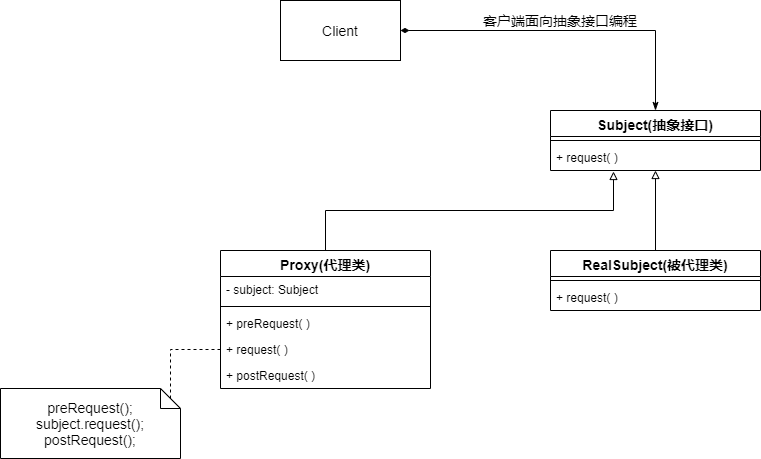

The diagram above was exported from draw.io. Its source (the exported page's mxGraphModel, read from the mxfile embedded in the PNG):
<mxGraphModel dx="1024" dy="592" grid="1" gridSize="10" guides="1" tooltips="1" connect="1" arrows="1" fold="1" page="1" pageScale="1" pageWidth="827" pageHeight="1169" math="0" shadow="0">
  <root>
    <mxCell id="0" />
    <mxCell id="1" parent="0" />
    <mxCell id="YaBmERf8kep5RYLFz-vO-1" value="Subject(抽象接口)" style="swimlane;fontStyle=1;align=center;verticalAlign=top;childLayout=stackLayout;horizontal=1;startSize=26;horizontalStack=0;resizeParent=1;resizeParentMax=0;resizeLast=0;collapsible=1;marginBottom=0;fontSize=14;" parent="1" vertex="1">
      <mxGeometry x="580" y="190" width="210" height="60" as="geometry" />
    </mxCell>
    <mxCell id="YaBmERf8kep5RYLFz-vO-3" value="" style="line;strokeWidth=1;fillColor=none;align=left;verticalAlign=middle;spacingTop=-1;spacingLeft=3;spacingRight=3;rotatable=0;labelPosition=right;points=[];portConstraint=eastwest;" parent="YaBmERf8kep5RYLFz-vO-1" vertex="1">
      <mxGeometry y="26" width="210" height="8" as="geometry" />
    </mxCell>
    <mxCell id="YaBmERf8kep5RYLFz-vO-4" value="+ request( )" style="text;strokeColor=none;fillColor=none;align=left;verticalAlign=top;spacingLeft=4;spacingRight=4;overflow=hidden;rotatable=0;points=[[0,0.5],[1,0.5]];portConstraint=eastwest;" parent="YaBmERf8kep5RYLFz-vO-1" vertex="1">
      <mxGeometry y="34" width="210" height="26" as="geometry" />
    </mxCell>
    <mxCell id="YaBmERf8kep5RYLFz-vO-17" style="edgeStyle=orthogonalEdgeStyle;rounded=0;orthogonalLoop=1;jettySize=auto;html=1;exitX=0.5;exitY=0;exitDx=0;exitDy=0;entryX=0.5;entryY=1;entryDx=0;entryDy=0;entryPerimeter=0;fontSize=14;endArrow=block;endFill=0;" parent="1" source="YaBmERf8kep5RYLFz-vO-5" target="YaBmERf8kep5RYLFz-vO-4" edge="1">
      <mxGeometry relative="1" as="geometry" />
    </mxCell>
    <mxCell id="YaBmERf8kep5RYLFz-vO-5" value="RealSubject(被代理类)" style="swimlane;fontStyle=1;align=center;verticalAlign=top;childLayout=stackLayout;horizontal=1;startSize=26;horizontalStack=0;resizeParent=1;resizeParentMax=0;resizeLast=0;collapsible=1;marginBottom=0;fontSize=14;" parent="1" vertex="1">
      <mxGeometry x="580" y="330" width="210" height="60" as="geometry" />
    </mxCell>
    <mxCell id="YaBmERf8kep5RYLFz-vO-6" value="" style="line;strokeWidth=1;fillColor=none;align=left;verticalAlign=middle;spacingTop=-1;spacingLeft=3;spacingRight=3;rotatable=0;labelPosition=right;points=[];portConstraint=eastwest;" parent="YaBmERf8kep5RYLFz-vO-5" vertex="1">
      <mxGeometry y="26" width="210" height="8" as="geometry" />
    </mxCell>
    <mxCell id="YaBmERf8kep5RYLFz-vO-7" value="+ request( )" style="text;strokeColor=none;fillColor=none;align=left;verticalAlign=top;spacingLeft=4;spacingRight=4;overflow=hidden;rotatable=0;points=[[0,0.5],[1,0.5]];portConstraint=eastwest;" parent="YaBmERf8kep5RYLFz-vO-5" vertex="1">
      <mxGeometry y="34" width="210" height="26" as="geometry" />
    </mxCell>
    <mxCell id="YaBmERf8kep5RYLFz-vO-16" style="edgeStyle=orthogonalEdgeStyle;rounded=0;orthogonalLoop=1;jettySize=auto;html=1;exitX=0.5;exitY=0;exitDx=0;exitDy=0;entryX=0.3;entryY=1.038;entryDx=0;entryDy=0;entryPerimeter=0;fontSize=14;endArrow=block;endFill=0;" parent="1" source="YaBmERf8kep5RYLFz-vO-8" target="YaBmERf8kep5RYLFz-vO-4" edge="1">
      <mxGeometry relative="1" as="geometry" />
    </mxCell>
    <mxCell id="YaBmERf8kep5RYLFz-vO-8" value="Proxy(代理类)" style="swimlane;fontStyle=1;align=center;verticalAlign=top;childLayout=stackLayout;horizontal=1;startSize=26;horizontalStack=0;resizeParent=1;resizeParentMax=0;resizeLast=0;collapsible=1;marginBottom=0;fontSize=14;" parent="1" vertex="1">
      <mxGeometry x="250" y="330" width="210" height="138" as="geometry" />
    </mxCell>
    <mxCell id="YaBmERf8kep5RYLFz-vO-11" value="- subject: Subject" style="text;strokeColor=none;fillColor=none;align=left;verticalAlign=top;spacingLeft=4;spacingRight=4;overflow=hidden;rotatable=0;points=[[0,0.5],[1,0.5]];portConstraint=eastwest;" parent="YaBmERf8kep5RYLFz-vO-8" vertex="1">
      <mxGeometry y="26" width="210" height="26" as="geometry" />
    </mxCell>
    <mxCell id="YaBmERf8kep5RYLFz-vO-9" value="" style="line;strokeWidth=1;fillColor=none;align=left;verticalAlign=middle;spacingTop=-1;spacingLeft=3;spacingRight=3;rotatable=0;labelPosition=right;points=[];portConstraint=eastwest;" parent="YaBmERf8kep5RYLFz-vO-8" vertex="1">
      <mxGeometry y="52" width="210" height="8" as="geometry" />
    </mxCell>
    <mxCell id="YaBmERf8kep5RYLFz-vO-12" value="+ preRequest( )" style="text;strokeColor=none;fillColor=none;align=left;verticalAlign=top;spacingLeft=4;spacingRight=4;overflow=hidden;rotatable=0;points=[[0,0.5],[1,0.5]];portConstraint=eastwest;" parent="YaBmERf8kep5RYLFz-vO-8" vertex="1">
      <mxGeometry y="60" width="210" height="26" as="geometry" />
    </mxCell>
    <mxCell id="YaBmERf8kep5RYLFz-vO-10" value="+ request( )" style="text;strokeColor=none;fillColor=none;align=left;verticalAlign=top;spacingLeft=4;spacingRight=4;overflow=hidden;rotatable=0;points=[[0,0.5],[1,0.5]];portConstraint=eastwest;" parent="YaBmERf8kep5RYLFz-vO-8" vertex="1">
      <mxGeometry y="86" width="210" height="26" as="geometry" />
    </mxCell>
    <mxCell id="YaBmERf8kep5RYLFz-vO-13" value="+ postRequest( )" style="text;strokeColor=none;fillColor=none;align=left;verticalAlign=top;spacingLeft=4;spacingRight=4;overflow=hidden;rotatable=0;points=[[0,0.5],[1,0.5]];portConstraint=eastwest;" parent="YaBmERf8kep5RYLFz-vO-8" vertex="1">
      <mxGeometry y="112" width="210" height="26" as="geometry" />
    </mxCell>
    <mxCell id="YaBmERf8kep5RYLFz-vO-15" style="edgeStyle=orthogonalEdgeStyle;rounded=0;orthogonalLoop=1;jettySize=auto;html=1;exitX=0;exitY=0;exitDx=170;exitDy=10;exitPerimeter=0;entryX=0;entryY=0.5;entryDx=0;entryDy=0;fontSize=14;endArrow=none;endFill=0;dashed=1;" parent="1" source="YaBmERf8kep5RYLFz-vO-14" target="YaBmERf8kep5RYLFz-vO-10" edge="1">
      <mxGeometry relative="1" as="geometry" />
    </mxCell>
    <mxCell id="YaBmERf8kep5RYLFz-vO-14" value="preRequest();&lt;br&gt;subject.request();&lt;br&gt;postRequest();" style="shape=note;size=20;whiteSpace=wrap;html=1;fontSize=14;" parent="1" vertex="1">
      <mxGeometry x="30" y="468" width="180" height="70" as="geometry" />
    </mxCell>
    <mxCell id="YaBmERf8kep5RYLFz-vO-19" style="edgeStyle=orthogonalEdgeStyle;rounded=0;orthogonalLoop=1;jettySize=auto;html=1;exitX=1;exitY=0.5;exitDx=0;exitDy=0;entryX=0.5;entryY=0;entryDx=0;entryDy=0;fontSize=14;endArrow=classicThin;endFill=1;startArrow=diamondThin;startFill=1;" parent="1" source="YaBmERf8kep5RYLFz-vO-18" target="YaBmERf8kep5RYLFz-vO-1" edge="1">
      <mxGeometry relative="1" as="geometry" />
    </mxCell>
    <mxCell id="YaBmERf8kep5RYLFz-vO-18" value="Client" style="rounded=0;whiteSpace=wrap;html=1;fontSize=14;" parent="1" vertex="1">
      <mxGeometry x="310" y="80" width="120" height="60" as="geometry" />
    </mxCell>
    <mxCell id="YaBmERf8kep5RYLFz-vO-20" value="客户端面向抽象接口编程" style="text;html=1;strokeColor=none;fillColor=none;align=center;verticalAlign=middle;whiteSpace=wrap;rounded=0;fontSize=14;" parent="1" vertex="1">
      <mxGeometry x="500" y="90" width="180" height="20" as="geometry" />
    </mxCell>
  </root>
</mxGraphModel>